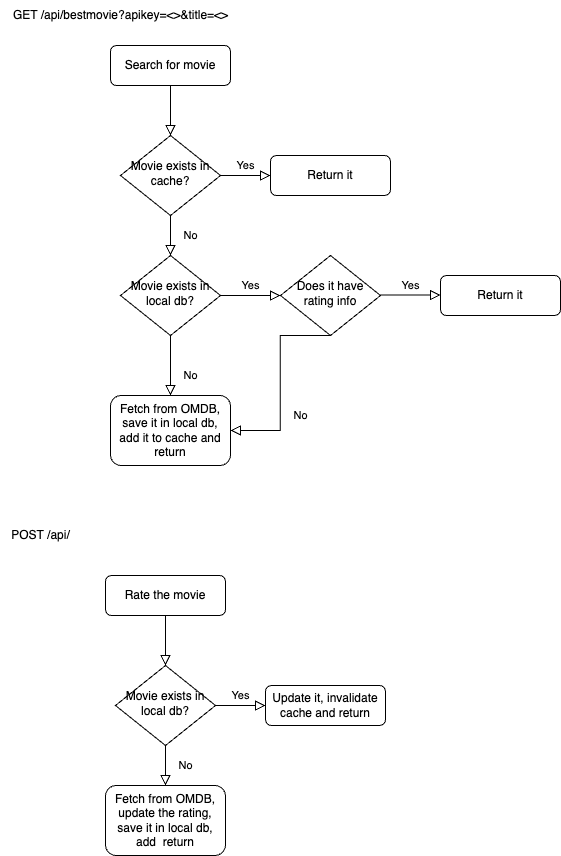

The diagram above was exported from draw.io. Its source (the exported page's mxGraphModel, read from the mxfile embedded in the PNG):
<mxGraphModel dx="1434" dy="796" grid="1" gridSize="10" guides="1" tooltips="1" connect="1" arrows="1" fold="1" page="1" pageScale="1" pageWidth="827" pageHeight="1169" math="0" shadow="0">
  <root>
    <mxCell id="WIyWlLk6GJQsqaUBKTNV-0" />
    <mxCell id="WIyWlLk6GJQsqaUBKTNV-1" parent="WIyWlLk6GJQsqaUBKTNV-0" />
    <mxCell id="WIyWlLk6GJQsqaUBKTNV-2" value="" style="rounded=0;html=1;jettySize=auto;orthogonalLoop=1;fontSize=11;endArrow=block;endFill=0;endSize=8;strokeWidth=1;shadow=0;labelBackgroundColor=none;edgeStyle=orthogonalEdgeStyle;" parent="WIyWlLk6GJQsqaUBKTNV-1" source="WIyWlLk6GJQsqaUBKTNV-3" target="WIyWlLk6GJQsqaUBKTNV-6" edge="1">
      <mxGeometry relative="1" as="geometry" />
    </mxCell>
    <mxCell id="WIyWlLk6GJQsqaUBKTNV-3" value="Search for movie" style="rounded=1;whiteSpace=wrap;html=1;fontSize=12;glass=0;strokeWidth=1;shadow=0;" parent="WIyWlLk6GJQsqaUBKTNV-1" vertex="1">
      <mxGeometry x="160" y="80" width="120" height="40" as="geometry" />
    </mxCell>
    <mxCell id="WIyWlLk6GJQsqaUBKTNV-4" value="No" style="rounded=0;html=1;jettySize=auto;orthogonalLoop=1;fontSize=11;endArrow=block;endFill=0;endSize=8;strokeWidth=1;shadow=0;labelBackgroundColor=none;edgeStyle=orthogonalEdgeStyle;" parent="WIyWlLk6GJQsqaUBKTNV-1" source="WIyWlLk6GJQsqaUBKTNV-6" target="WIyWlLk6GJQsqaUBKTNV-10" edge="1">
      <mxGeometry y="20" relative="1" as="geometry">
        <mxPoint as="offset" />
      </mxGeometry>
    </mxCell>
    <mxCell id="WIyWlLk6GJQsqaUBKTNV-5" value="Yes" style="edgeStyle=orthogonalEdgeStyle;rounded=0;html=1;jettySize=auto;orthogonalLoop=1;fontSize=11;endArrow=block;endFill=0;endSize=8;strokeWidth=1;shadow=0;labelBackgroundColor=none;" parent="WIyWlLk6GJQsqaUBKTNV-1" source="WIyWlLk6GJQsqaUBKTNV-6" target="WIyWlLk6GJQsqaUBKTNV-7" edge="1">
      <mxGeometry y="10" relative="1" as="geometry">
        <mxPoint as="offset" />
      </mxGeometry>
    </mxCell>
    <mxCell id="WIyWlLk6GJQsqaUBKTNV-6" value="Movie exists in cache?" style="rhombus;whiteSpace=wrap;html=1;shadow=0;fontFamily=Helvetica;fontSize=12;align=center;strokeWidth=1;spacing=6;spacingTop=-4;" parent="WIyWlLk6GJQsqaUBKTNV-1" vertex="1">
      <mxGeometry x="170" y="170" width="100" height="80" as="geometry" />
    </mxCell>
    <mxCell id="WIyWlLk6GJQsqaUBKTNV-7" value="Return it" style="rounded=1;whiteSpace=wrap;html=1;fontSize=12;glass=0;strokeWidth=1;shadow=0;" parent="WIyWlLk6GJQsqaUBKTNV-1" vertex="1">
      <mxGeometry x="320" y="190" width="120" height="40" as="geometry" />
    </mxCell>
    <mxCell id="WIyWlLk6GJQsqaUBKTNV-8" value="No" style="rounded=0;html=1;jettySize=auto;orthogonalLoop=1;fontSize=11;endArrow=block;endFill=0;endSize=8;strokeWidth=1;shadow=0;labelBackgroundColor=none;edgeStyle=orthogonalEdgeStyle;" parent="WIyWlLk6GJQsqaUBKTNV-1" source="WIyWlLk6GJQsqaUBKTNV-10" target="WIyWlLk6GJQsqaUBKTNV-11" edge="1">
      <mxGeometry x="0.3333" y="20" relative="1" as="geometry">
        <mxPoint as="offset" />
      </mxGeometry>
    </mxCell>
    <mxCell id="WIyWlLk6GJQsqaUBKTNV-9" value="Yes" style="edgeStyle=orthogonalEdgeStyle;rounded=0;html=1;jettySize=auto;orthogonalLoop=1;fontSize=11;endArrow=block;endFill=0;endSize=8;strokeWidth=1;shadow=0;labelBackgroundColor=none;" parent="WIyWlLk6GJQsqaUBKTNV-1" source="WIyWlLk6GJQsqaUBKTNV-10" edge="1">
      <mxGeometry y="10" relative="1" as="geometry">
        <mxPoint as="offset" />
        <mxPoint x="330" y="330" as="targetPoint" />
      </mxGeometry>
    </mxCell>
    <mxCell id="WIyWlLk6GJQsqaUBKTNV-10" value="Movie exists in local db?" style="rhombus;whiteSpace=wrap;html=1;shadow=0;fontFamily=Helvetica;fontSize=12;align=center;strokeWidth=1;spacing=6;spacingTop=-4;" parent="WIyWlLk6GJQsqaUBKTNV-1" vertex="1">
      <mxGeometry x="170" y="290" width="100" height="80" as="geometry" />
    </mxCell>
    <mxCell id="WIyWlLk6GJQsqaUBKTNV-11" value="Fetch from OMDB, save it in local db, add it to cache and return" style="rounded=1;whiteSpace=wrap;html=1;fontSize=12;glass=0;strokeWidth=1;shadow=0;" parent="WIyWlLk6GJQsqaUBKTNV-1" vertex="1">
      <mxGeometry x="160" y="430" width="120" height="70" as="geometry" />
    </mxCell>
    <mxCell id="WIyWlLk6GJQsqaUBKTNV-12" value="Return it" style="rounded=1;whiteSpace=wrap;html=1;fontSize=12;glass=0;strokeWidth=1;shadow=0;" parent="WIyWlLk6GJQsqaUBKTNV-1" vertex="1">
      <mxGeometry x="490" y="310" width="120" height="40" as="geometry" />
    </mxCell>
    <mxCell id="0eqW7-Xlbwx5qgGvoXRz-0" value="Does it have rating info" style="rhombus;whiteSpace=wrap;html=1;shadow=0;fontFamily=Helvetica;fontSize=12;align=center;strokeWidth=1;spacing=6;spacingTop=-4;" vertex="1" parent="WIyWlLk6GJQsqaUBKTNV-1">
      <mxGeometry x="330" y="290" width="100" height="80" as="geometry" />
    </mxCell>
    <mxCell id="0eqW7-Xlbwx5qgGvoXRz-1" value="Yes" style="edgeStyle=orthogonalEdgeStyle;rounded=0;html=1;jettySize=auto;orthogonalLoop=1;fontSize=11;endArrow=block;endFill=0;endSize=8;strokeWidth=1;shadow=0;labelBackgroundColor=none;" edge="1" parent="WIyWlLk6GJQsqaUBKTNV-1">
      <mxGeometry y="10" relative="1" as="geometry">
        <mxPoint as="offset" />
        <mxPoint x="430" y="329.5" as="sourcePoint" />
        <mxPoint x="490" y="329.5" as="targetPoint" />
      </mxGeometry>
    </mxCell>
    <mxCell id="0eqW7-Xlbwx5qgGvoXRz-2" value="No" style="rounded=0;html=1;jettySize=auto;orthogonalLoop=1;fontSize=11;endArrow=block;endFill=0;endSize=8;strokeWidth=1;shadow=0;labelBackgroundColor=none;edgeStyle=orthogonalEdgeStyle;entryX=1;entryY=0.5;entryDx=0;entryDy=0;" edge="1" parent="WIyWlLk6GJQsqaUBKTNV-1" target="WIyWlLk6GJQsqaUBKTNV-11">
      <mxGeometry x="0.3333" y="20" relative="1" as="geometry">
        <mxPoint as="offset" />
        <mxPoint x="379.5" y="370" as="sourcePoint" />
        <mxPoint x="380" y="460" as="targetPoint" />
      </mxGeometry>
    </mxCell>
    <mxCell id="0eqW7-Xlbwx5qgGvoXRz-4" value="GET /api/bestmovie?apikey=&amp;lt;&amp;gt;&amp;amp;title=&amp;lt;&amp;gt;" style="text;html=1;align=center;verticalAlign=middle;resizable=0;points=[];autosize=1;strokeColor=none;fillColor=none;" vertex="1" parent="WIyWlLk6GJQsqaUBKTNV-1">
      <mxGeometry x="50" y="35" width="240" height="30" as="geometry" />
    </mxCell>
    <mxCell id="0eqW7-Xlbwx5qgGvoXRz-5" value="POST /api/" style="text;html=1;align=center;verticalAlign=middle;resizable=0;points=[];autosize=1;strokeColor=none;fillColor=none;" vertex="1" parent="WIyWlLk6GJQsqaUBKTNV-1">
      <mxGeometry x="50" y="555" width="80" height="30" as="geometry" />
    </mxCell>
    <mxCell id="0eqW7-Xlbwx5qgGvoXRz-21" value="" style="rounded=0;html=1;jettySize=auto;orthogonalLoop=1;fontSize=11;endArrow=block;endFill=0;endSize=8;strokeWidth=1;shadow=0;labelBackgroundColor=none;edgeStyle=orthogonalEdgeStyle;" edge="1" parent="WIyWlLk6GJQsqaUBKTNV-1" source="0eqW7-Xlbwx5qgGvoXRz-22" target="0eqW7-Xlbwx5qgGvoXRz-25">
      <mxGeometry relative="1" as="geometry" />
    </mxCell>
    <mxCell id="0eqW7-Xlbwx5qgGvoXRz-22" value="Rate the movie" style="rounded=1;whiteSpace=wrap;html=1;fontSize=12;glass=0;strokeWidth=1;shadow=0;" vertex="1" parent="WIyWlLk6GJQsqaUBKTNV-1">
      <mxGeometry x="155" y="610" width="120" height="40" as="geometry" />
    </mxCell>
    <mxCell id="0eqW7-Xlbwx5qgGvoXRz-23" value="No" style="rounded=0;html=1;jettySize=auto;orthogonalLoop=1;fontSize=11;endArrow=block;endFill=0;endSize=8;strokeWidth=1;shadow=0;labelBackgroundColor=none;edgeStyle=orthogonalEdgeStyle;" edge="1" parent="WIyWlLk6GJQsqaUBKTNV-1" source="0eqW7-Xlbwx5qgGvoXRz-25">
      <mxGeometry y="20" relative="1" as="geometry">
        <mxPoint as="offset" />
        <mxPoint x="215" y="820" as="targetPoint" />
      </mxGeometry>
    </mxCell>
    <mxCell id="0eqW7-Xlbwx5qgGvoXRz-24" value="Yes" style="edgeStyle=orthogonalEdgeStyle;rounded=0;html=1;jettySize=auto;orthogonalLoop=1;fontSize=11;endArrow=block;endFill=0;endSize=8;strokeWidth=1;shadow=0;labelBackgroundColor=none;" edge="1" parent="WIyWlLk6GJQsqaUBKTNV-1" source="0eqW7-Xlbwx5qgGvoXRz-25" target="0eqW7-Xlbwx5qgGvoXRz-26">
      <mxGeometry y="10" relative="1" as="geometry">
        <mxPoint as="offset" />
      </mxGeometry>
    </mxCell>
    <mxCell id="0eqW7-Xlbwx5qgGvoXRz-25" value="Movie exists in local db?" style="rhombus;whiteSpace=wrap;html=1;shadow=0;fontFamily=Helvetica;fontSize=12;align=center;strokeWidth=1;spacing=6;spacingTop=-4;" vertex="1" parent="WIyWlLk6GJQsqaUBKTNV-1">
      <mxGeometry x="165" y="700" width="100" height="80" as="geometry" />
    </mxCell>
    <mxCell id="0eqW7-Xlbwx5qgGvoXRz-26" value="Update it, invalidate cache and return" style="rounded=1;whiteSpace=wrap;html=1;fontSize=12;glass=0;strokeWidth=1;shadow=0;" vertex="1" parent="WIyWlLk6GJQsqaUBKTNV-1">
      <mxGeometry x="315" y="720" width="120" height="40" as="geometry" />
    </mxCell>
    <mxCell id="0eqW7-Xlbwx5qgGvoXRz-30" value="Fetch from OMDB, &lt;br&gt;update the rating,&lt;br&gt;save it in local db, add&amp;nbsp; return" style="rounded=1;whiteSpace=wrap;html=1;fontSize=12;glass=0;strokeWidth=1;shadow=0;" vertex="1" parent="WIyWlLk6GJQsqaUBKTNV-1">
      <mxGeometry x="155" y="820" width="120" height="70" as="geometry" />
    </mxCell>
  </root>
</mxGraphModel>